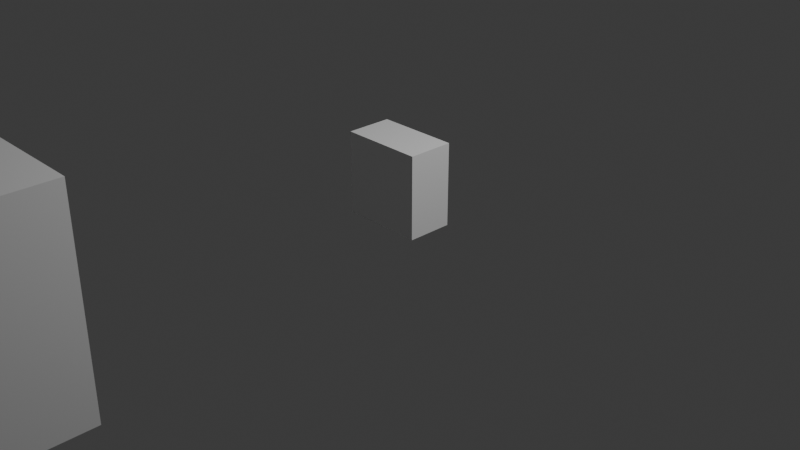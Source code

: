 # Source: pc.blend  (saved by Blender 4.5.90; exported with 4.5.12 LTS)
import bpy
from mathutils import Matrix  # noqa: F401  (used for matrix-valued properties, if any)

bpy.ops.wm.read_factory_settings(use_empty=True)
scene = bpy.context.scene
scene.name = 'Scene'

# ---- collections
col_collection = bpy.data.collections.new('Collection'); scene.collection.children.link(col_collection)

# ---- world
world_world = bpy.data.worlds.new('World'); scene.world = world_world
world_world.use_nodes = True; world_world.node_tree.nodes.clear()
_N = world_world.node_tree.nodes; _L = world_world.node_tree.links
n0 = _N.new('ShaderNodeOutputWorld'); n0.name = 'World Output'; n0.location = (200, 100)
n1 = _N.new('ShaderNodeBackground'); n1.name = 'Background'; n1.location = (-200, 100)
n1.inputs[0].default_value = (0.05088, 0.05088, 0.05088, 1.0)
_L.new(n1.outputs[0], n0.inputs[0])
n0.is_active_output = True
world_world.color = (0.05088, 0.05088, 0.05088)
world_world.sun_shadow_jitter_overblur = 0.0

# ---- cameras
cam_camera = bpy.data.cameras.new('Camera')
cam_camera.clip_end = 100.0
cam_camera.ortho_scale = 7.314

# ---- lights
light_light = bpy.data.lights.new('Light', 'POINT')
light_light.energy = 1000.0
light_light.shadow_soft_size = 0.1

# ---- meshes
me_cube_001 = bpy.data.meshes.new('Cube.001')
me_cube_001.from_pydata([(-1.0, -1.0, -1.0), (-1.0, -1.0, 1.0), (-1.0, 1.0, -1.0), (-1.0, 1.0, 1.0), (1.0, -1.0, -1.0), (1.0, -1.0, 1.0), (1.0, 1.0, -1.0), (1.0, 1.0, 1.0)], [], [(0, 1, 3, 2), (2, 3, 7, 6), (6, 7, 5, 4), (4, 5, 1, 0), (2, 6, 4, 0), (7, 3, 1, 5)])
_uv = me_cube_001.uv_layers.new(name='UVMap')
_uv.uv.foreach_set('vector', [0.375, 0.0, 0.625, 0.0, 0.625, 0.25, 0.375, 0.25, 0.375, 0.25, 0.625, 0.25, 0.625, 0.5, 0.375, 0.5, 0.375, 0.5, 0.625, 0.5, 0.625, 0.75, 0.375, 0.75, 0.375, 0.75, 0.625, 0.75, 0.625, 1.0, 0.375, 1.0, 0.125, 0.5, 0.375, 0.5, 0.375, 0.75, 0.125, 0.75, 0.625, 0.5, 0.875, 0.5, 0.875, 0.75, 0.625, 0.75])
me_cube_001.update()
me_cube_002 = bpy.data.meshes.new('Cube.002')
me_cube_002.from_pydata([(-0.4409, -0.2454, 0.005568), (-0.4409, -0.2454, 0.8874), (-0.4409, 0.2454, 0.005568), (-0.4409, 0.2454, 0.8874), (0.4409, -0.2454, 0.005568), (0.4409, -0.2454, 0.8874), (0.4409, 0.2454, 0.005568), (0.4409, 0.2454, 0.8874)], [], [(0, 1, 3, 2), (2, 3, 7, 6), (6, 7, 5, 4), (4, 5, 1, 0), (2, 6, 4, 0), (7, 3, 1, 5)])
_uv = me_cube_002.uv_layers.new(name='UVMap')
_uv.uv.foreach_set('vector', [0.9998, 0.4733, 0.9998, 0.9459, 0.7368, 0.9459, 0.7368, 0.4733, 0.4728, 0.9459, 0.0002356, 0.9459, 0.0002355, 0.4733, 0.4728, 0.4733, 0.9998, 0.0002355, 0.9998, 0.4728, 0.7368, 0.4728, 0.7368, 0.0002356, 0.4728, 0.4728, 0.0002355, 0.4728, 0.0002356, 0.0002356, 0.4728, 0.0002356, 0.4733, 0.4728, 0.4733, 0.0002355, 0.7363, 0.0002356, 0.7363, 0.4728, 0.7363, 0.4733, 0.7363, 0.9459, 0.4733, 0.9459, 0.4733, 0.4733])
me_cube_002.update()

# ---- objects
ob_light = bpy.data.objects.new('Light', light_light)
ob_camera = bpy.data.objects.new('Camera', cam_camera)
ob_cube = bpy.data.objects.new('Cube', me_cube_001)
ob_cube_001 = bpy.data.objects.new('Cube.001', me_cube_002)

# ---- transforms, parenting, visibility, modifiers, constraints
ob_light.location = (4.076, 1.005, 5.904)
ob_light.rotation_euler = (0.6503, 0.05522, 1.866)
ob_light.lock_rotations_4d = False
ob_light.empty_display_type = 'ARROWS'
ob_light.color = (0.0, 0.0, 0.0, 0.0)
ob_light.lineart.crease_threshold = 0.0
ob_camera.location = (7.359, -6.926, 4.958)
ob_camera.rotation_euler = (1.109, 0.0, 0.8149)
ob_camera.lock_rotations_4d = False
ob_camera.empty_display_type = 'ARROWS'
ob_camera.color = (0.0, 0.0, 0.0, 0.0)
ob_camera.display_type = 'WIRE'
ob_camera.lineart.crease_threshold = 0.0
ob_cube.location = (0.0, -4.954, 0.9974)
ob_cube_001.location = (0.0, 0.0, 0.0)

# ---- collection membership
col_collection.objects.link(ob_light)
col_collection.objects.link(ob_camera)
col_collection.objects.link(ob_cube)
col_collection.objects.link(ob_cube_001)

# ---- scene / render settings (as saved in the file)
scene.camera = ob_camera
scene.frame_start = 1; scene.frame_end = 250; scene.frame_set(1)
scene.render.engine = 'BLENDER_EEVEE_NEXT'
bpy.context.view_layer.update()
